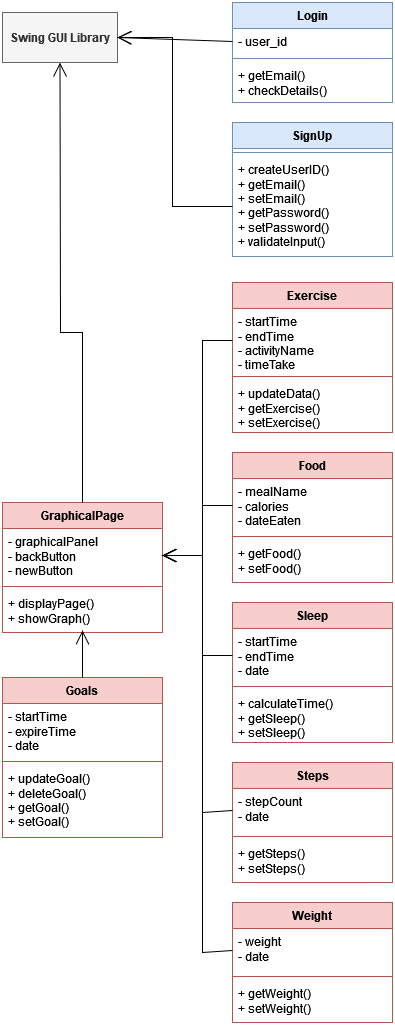

The diagram above was exported from draw.io. Its source (the exported page's mxGraphModel, read from the mxfile embedded in the PNG):
<mxGraphModel dx="1562" dy="854" grid="1" gridSize="10" guides="1" tooltips="1" connect="1" arrows="1" fold="1" page="1" pageScale="1" pageWidth="827" pageHeight="1169" math="0" shadow="0">
  <root>
    <mxCell id="0" />
    <mxCell id="1" parent="0" />
    <mxCell id="VbtQJIsyjudvQoeWFnfu-1" value="Exercise" style="swimlane;fontStyle=1;align=center;verticalAlign=top;childLayout=stackLayout;horizontal=1;startSize=26;horizontalStack=0;resizeParent=1;resizeParentMax=0;resizeLast=0;collapsible=1;marginBottom=0;whiteSpace=wrap;html=1;fillColor=#f8cecc;strokeColor=#b85450;" vertex="1" parent="1">
      <mxGeometry x="270" y="310" width="160" height="150" as="geometry" />
    </mxCell>
    <mxCell id="VbtQJIsyjudvQoeWFnfu-2" value="&lt;div&gt;- startTime&lt;/div&gt;&lt;div&gt;- endTime&lt;/div&gt;&lt;div&gt;- activityName&lt;/div&gt;&lt;div&gt;- timeTake&lt;br&gt;&lt;/div&gt;" style="text;strokeColor=none;fillColor=none;align=left;verticalAlign=top;spacingLeft=4;spacingRight=4;overflow=hidden;rotatable=0;points=[[0,0.5],[1,0.5]];portConstraint=eastwest;whiteSpace=wrap;html=1;" vertex="1" parent="VbtQJIsyjudvQoeWFnfu-1">
      <mxGeometry y="26" width="160" height="64" as="geometry" />
    </mxCell>
    <mxCell id="VbtQJIsyjudvQoeWFnfu-3" value="" style="line;strokeWidth=1;fillColor=none;align=left;verticalAlign=middle;spacingTop=-1;spacingLeft=3;spacingRight=3;rotatable=0;labelPosition=right;points=[];portConstraint=eastwest;strokeColor=inherit;" vertex="1" parent="VbtQJIsyjudvQoeWFnfu-1">
      <mxGeometry y="90" width="160" height="8" as="geometry" />
    </mxCell>
    <mxCell id="VbtQJIsyjudvQoeWFnfu-4" value="&lt;div&gt;+ updateData()&lt;/div&gt;&lt;div&gt;+ getExercise()&lt;/div&gt;&lt;div&gt;+ setExercise()&lt;br&gt;&lt;/div&gt;" style="text;strokeColor=none;fillColor=none;align=left;verticalAlign=top;spacingLeft=4;spacingRight=4;overflow=hidden;rotatable=0;points=[[0,0.5],[1,0.5]];portConstraint=eastwest;whiteSpace=wrap;html=1;" vertex="1" parent="VbtQJIsyjudvQoeWFnfu-1">
      <mxGeometry y="98" width="160" height="52" as="geometry" />
    </mxCell>
    <mxCell id="VbtQJIsyjudvQoeWFnfu-5" value="&lt;b&gt;Swing GUI Library&lt;/b&gt;" style="html=1;whiteSpace=wrap;fillColor=#f5f5f5;fontColor=#333333;strokeColor=#666666;" vertex="1" parent="1">
      <mxGeometry x="40" y="40" width="115" height="50" as="geometry" />
    </mxCell>
    <mxCell id="VbtQJIsyjudvQoeWFnfu-6" value="Food" style="swimlane;fontStyle=1;align=center;verticalAlign=top;childLayout=stackLayout;horizontal=1;startSize=26;horizontalStack=0;resizeParent=1;resizeParentMax=0;resizeLast=0;collapsible=1;marginBottom=0;whiteSpace=wrap;html=1;fillColor=#f8cecc;strokeColor=#b85450;" vertex="1" parent="1">
      <mxGeometry x="270" y="480" width="160" height="130" as="geometry" />
    </mxCell>
    <mxCell id="VbtQJIsyjudvQoeWFnfu-7" value="&lt;div&gt;- mealName&lt;/div&gt;&lt;div&gt;- calories&lt;/div&gt;&lt;div&gt;- dateEaten&lt;br&gt;&lt;/div&gt;" style="text;strokeColor=none;fillColor=none;align=left;verticalAlign=top;spacingLeft=4;spacingRight=4;overflow=hidden;rotatable=0;points=[[0,0.5],[1,0.5]];portConstraint=eastwest;whiteSpace=wrap;html=1;" vertex="1" parent="VbtQJIsyjudvQoeWFnfu-6">
      <mxGeometry y="26" width="160" height="54" as="geometry" />
    </mxCell>
    <mxCell id="VbtQJIsyjudvQoeWFnfu-8" value="" style="line;strokeWidth=1;fillColor=none;align=left;verticalAlign=middle;spacingTop=-1;spacingLeft=3;spacingRight=3;rotatable=0;labelPosition=right;points=[];portConstraint=eastwest;strokeColor=inherit;" vertex="1" parent="VbtQJIsyjudvQoeWFnfu-6">
      <mxGeometry y="80" width="160" height="8" as="geometry" />
    </mxCell>
    <mxCell id="VbtQJIsyjudvQoeWFnfu-9" value="&lt;div&gt;+ getFood()&lt;/div&gt;&lt;div&gt;+ setFood()&lt;br&gt;&lt;/div&gt;" style="text;strokeColor=none;fillColor=none;align=left;verticalAlign=top;spacingLeft=4;spacingRight=4;overflow=hidden;rotatable=0;points=[[0,0.5],[1,0.5]];portConstraint=eastwest;whiteSpace=wrap;html=1;" vertex="1" parent="VbtQJIsyjudvQoeWFnfu-6">
      <mxGeometry y="88" width="160" height="42" as="geometry" />
    </mxCell>
    <mxCell id="VbtQJIsyjudvQoeWFnfu-10" value="Sleep" style="swimlane;fontStyle=1;align=center;verticalAlign=top;childLayout=stackLayout;horizontal=1;startSize=26;horizontalStack=0;resizeParent=1;resizeParentMax=0;resizeLast=0;collapsible=1;marginBottom=0;whiteSpace=wrap;html=1;fillColor=#f8cecc;strokeColor=#b85450;" vertex="1" parent="1">
      <mxGeometry x="270" y="630" width="160" height="140" as="geometry" />
    </mxCell>
    <mxCell id="VbtQJIsyjudvQoeWFnfu-11" value="&lt;div&gt;- startTime&lt;/div&gt;&lt;div&gt;- endTime&lt;/div&gt;&lt;div&gt;- date&lt;br&gt;&lt;/div&gt;" style="text;strokeColor=none;fillColor=none;align=left;verticalAlign=top;spacingLeft=4;spacingRight=4;overflow=hidden;rotatable=0;points=[[0,0.5],[1,0.5]];portConstraint=eastwest;whiteSpace=wrap;html=1;" vertex="1" parent="VbtQJIsyjudvQoeWFnfu-10">
      <mxGeometry y="26" width="160" height="54" as="geometry" />
    </mxCell>
    <mxCell id="VbtQJIsyjudvQoeWFnfu-12" value="" style="line;strokeWidth=1;fillColor=none;align=left;verticalAlign=middle;spacingTop=-1;spacingLeft=3;spacingRight=3;rotatable=0;labelPosition=right;points=[];portConstraint=eastwest;strokeColor=inherit;" vertex="1" parent="VbtQJIsyjudvQoeWFnfu-10">
      <mxGeometry y="80" width="160" height="8" as="geometry" />
    </mxCell>
    <mxCell id="VbtQJIsyjudvQoeWFnfu-13" value="&lt;div&gt;+ calculateTime()&lt;br&gt;&lt;/div&gt;&lt;div&gt;+ getSleep()&lt;/div&gt;&lt;div&gt;+ setSleep()&lt;br&gt;&lt;/div&gt;" style="text;strokeColor=none;fillColor=none;align=left;verticalAlign=top;spacingLeft=4;spacingRight=4;overflow=hidden;rotatable=0;points=[[0,0.5],[1,0.5]];portConstraint=eastwest;whiteSpace=wrap;html=1;" vertex="1" parent="VbtQJIsyjudvQoeWFnfu-10">
      <mxGeometry y="88" width="160" height="52" as="geometry" />
    </mxCell>
    <mxCell id="VbtQJIsyjudvQoeWFnfu-14" value="Goals" style="swimlane;fontStyle=1;align=center;verticalAlign=top;childLayout=stackLayout;horizontal=1;startSize=26;horizontalStack=0;resizeParent=1;resizeParentMax=0;resizeLast=0;collapsible=1;marginBottom=0;whiteSpace=wrap;html=1;fillColor=#f8cecc;strokeColor=#b85450;" vertex="1" parent="1">
      <mxGeometry x="40" y="705" width="160" height="160" as="geometry" />
    </mxCell>
    <mxCell id="VbtQJIsyjudvQoeWFnfu-15" value="&lt;div&gt;- startTime&lt;/div&gt;&lt;div&gt;- expireTime&lt;/div&gt;&lt;div&gt;- date&lt;br&gt;&lt;/div&gt;" style="text;strokeColor=none;fillColor=none;align=left;verticalAlign=top;spacingLeft=4;spacingRight=4;overflow=hidden;rotatable=0;points=[[0,0.5],[1,0.5]];portConstraint=eastwest;whiteSpace=wrap;html=1;" vertex="1" parent="VbtQJIsyjudvQoeWFnfu-14">
      <mxGeometry y="26" width="160" height="54" as="geometry" />
    </mxCell>
    <mxCell id="VbtQJIsyjudvQoeWFnfu-16" value="" style="line;strokeWidth=1;fillColor=none;align=left;verticalAlign=middle;spacingTop=-1;spacingLeft=3;spacingRight=3;rotatable=0;labelPosition=right;points=[];portConstraint=eastwest;strokeColor=inherit;" vertex="1" parent="VbtQJIsyjudvQoeWFnfu-14">
      <mxGeometry y="80" width="160" height="8" as="geometry" />
    </mxCell>
    <mxCell id="VbtQJIsyjudvQoeWFnfu-17" value="&lt;div&gt;+ updateGoal()&lt;/div&gt;&lt;div&gt;+ deleteGoal()&lt;/div&gt;&lt;div&gt;+ getGoal()&lt;/div&gt;&lt;div&gt;+ setGoal()&lt;br&gt;&lt;/div&gt;" style="text;strokeColor=none;fillColor=none;align=left;verticalAlign=top;spacingLeft=4;spacingRight=4;overflow=hidden;rotatable=0;points=[[0,0.5],[1,0.5]];portConstraint=eastwest;whiteSpace=wrap;html=1;" vertex="1" parent="VbtQJIsyjudvQoeWFnfu-14">
      <mxGeometry y="88" width="160" height="72" as="geometry" />
    </mxCell>
    <mxCell id="VbtQJIsyjudvQoeWFnfu-18" value="Steps" style="swimlane;fontStyle=1;align=center;verticalAlign=top;childLayout=stackLayout;horizontal=1;startSize=26;horizontalStack=0;resizeParent=1;resizeParentMax=0;resizeLast=0;collapsible=1;marginBottom=0;whiteSpace=wrap;html=1;fillColor=#f8cecc;strokeColor=#b85450;" vertex="1" parent="1">
      <mxGeometry x="270" y="790" width="160" height="120" as="geometry" />
    </mxCell>
    <mxCell id="VbtQJIsyjudvQoeWFnfu-19" value="&lt;div&gt;- stepCount&lt;/div&gt;&lt;div&gt;- date&lt;br&gt;&lt;/div&gt;" style="text;strokeColor=none;fillColor=none;align=left;verticalAlign=top;spacingLeft=4;spacingRight=4;overflow=hidden;rotatable=0;points=[[0,0.5],[1,0.5]];portConstraint=eastwest;whiteSpace=wrap;html=1;" vertex="1" parent="VbtQJIsyjudvQoeWFnfu-18">
      <mxGeometry y="26" width="160" height="44" as="geometry" />
    </mxCell>
    <mxCell id="VbtQJIsyjudvQoeWFnfu-20" value="" style="line;strokeWidth=1;fillColor=none;align=left;verticalAlign=middle;spacingTop=-1;spacingLeft=3;spacingRight=3;rotatable=0;labelPosition=right;points=[];portConstraint=eastwest;strokeColor=inherit;" vertex="1" parent="VbtQJIsyjudvQoeWFnfu-18">
      <mxGeometry y="70" width="160" height="8" as="geometry" />
    </mxCell>
    <mxCell id="VbtQJIsyjudvQoeWFnfu-21" value="&lt;div&gt;+ getSteps()&lt;/div&gt;&lt;div&gt;+ setSteps()&lt;br&gt;&lt;/div&gt;" style="text;strokeColor=none;fillColor=none;align=left;verticalAlign=top;spacingLeft=4;spacingRight=4;overflow=hidden;rotatable=0;points=[[0,0.5],[1,0.5]];portConstraint=eastwest;whiteSpace=wrap;html=1;" vertex="1" parent="VbtQJIsyjudvQoeWFnfu-18">
      <mxGeometry y="78" width="160" height="42" as="geometry" />
    </mxCell>
    <mxCell id="VbtQJIsyjudvQoeWFnfu-22" value="Weight" style="swimlane;fontStyle=1;align=center;verticalAlign=top;childLayout=stackLayout;horizontal=1;startSize=26;horizontalStack=0;resizeParent=1;resizeParentMax=0;resizeLast=0;collapsible=1;marginBottom=0;whiteSpace=wrap;html=1;fillColor=#f8cecc;strokeColor=#b85450;" vertex="1" parent="1">
      <mxGeometry x="270" y="930" width="160" height="120" as="geometry" />
    </mxCell>
    <mxCell id="VbtQJIsyjudvQoeWFnfu-23" value="&lt;div&gt;- weight&lt;/div&gt;&lt;div&gt;- date&lt;br&gt;&lt;/div&gt;" style="text;strokeColor=none;fillColor=none;align=left;verticalAlign=top;spacingLeft=4;spacingRight=4;overflow=hidden;rotatable=0;points=[[0,0.5],[1,0.5]];portConstraint=eastwest;whiteSpace=wrap;html=1;" vertex="1" parent="VbtQJIsyjudvQoeWFnfu-22">
      <mxGeometry y="26" width="160" height="44" as="geometry" />
    </mxCell>
    <mxCell id="VbtQJIsyjudvQoeWFnfu-24" value="" style="line;strokeWidth=1;fillColor=none;align=left;verticalAlign=middle;spacingTop=-1;spacingLeft=3;spacingRight=3;rotatable=0;labelPosition=right;points=[];portConstraint=eastwest;strokeColor=inherit;" vertex="1" parent="VbtQJIsyjudvQoeWFnfu-22">
      <mxGeometry y="70" width="160" height="8" as="geometry" />
    </mxCell>
    <mxCell id="VbtQJIsyjudvQoeWFnfu-25" value="&lt;div&gt;+ getWeight()&lt;/div&gt;&lt;div&gt;+ setWeight()&lt;br&gt;&lt;/div&gt;" style="text;strokeColor=none;fillColor=none;align=left;verticalAlign=top;spacingLeft=4;spacingRight=4;overflow=hidden;rotatable=0;points=[[0,0.5],[1,0.5]];portConstraint=eastwest;whiteSpace=wrap;html=1;" vertex="1" parent="VbtQJIsyjudvQoeWFnfu-22">
      <mxGeometry y="78" width="160" height="42" as="geometry" />
    </mxCell>
    <mxCell id="VbtQJIsyjudvQoeWFnfu-26" value="GraphicalPage" style="swimlane;fontStyle=1;align=center;verticalAlign=top;childLayout=stackLayout;horizontal=1;startSize=26;horizontalStack=0;resizeParent=1;resizeParentMax=0;resizeLast=0;collapsible=1;marginBottom=0;whiteSpace=wrap;html=1;fillColor=#f8cecc;strokeColor=#b85450;" vertex="1" parent="1">
      <mxGeometry x="40" y="530" width="160" height="130" as="geometry" />
    </mxCell>
    <mxCell id="VbtQJIsyjudvQoeWFnfu-27" value="&lt;div&gt;- graphicalPanel&lt;/div&gt;&lt;div&gt;- backButton&lt;/div&gt;&lt;div&gt;- newButton&lt;br&gt;&lt;/div&gt;" style="text;strokeColor=none;fillColor=none;align=left;verticalAlign=top;spacingLeft=4;spacingRight=4;overflow=hidden;rotatable=0;points=[[0,0.5],[1,0.5]];portConstraint=eastwest;whiteSpace=wrap;html=1;" vertex="1" parent="VbtQJIsyjudvQoeWFnfu-26">
      <mxGeometry y="26" width="160" height="54" as="geometry" />
    </mxCell>
    <mxCell id="VbtQJIsyjudvQoeWFnfu-28" value="" style="line;strokeWidth=1;fillColor=none;align=left;verticalAlign=middle;spacingTop=-1;spacingLeft=3;spacingRight=3;rotatable=0;labelPosition=right;points=[];portConstraint=eastwest;strokeColor=inherit;" vertex="1" parent="VbtQJIsyjudvQoeWFnfu-26">
      <mxGeometry y="80" width="160" height="8" as="geometry" />
    </mxCell>
    <mxCell id="VbtQJIsyjudvQoeWFnfu-29" value="&lt;div&gt;+ displayPage()&lt;br&gt;&lt;/div&gt;&lt;div&gt;+ showGraph()&lt;/div&gt;" style="text;strokeColor=none;fillColor=none;align=left;verticalAlign=top;spacingLeft=4;spacingRight=4;overflow=hidden;rotatable=0;points=[[0,0.5],[1,0.5]];portConstraint=eastwest;whiteSpace=wrap;html=1;" vertex="1" parent="VbtQJIsyjudvQoeWFnfu-26">
      <mxGeometry y="88" width="160" height="42" as="geometry" />
    </mxCell>
    <mxCell id="VbtQJIsyjudvQoeWFnfu-30" value="Login" style="swimlane;fontStyle=1;align=center;verticalAlign=top;childLayout=stackLayout;horizontal=1;startSize=26;horizontalStack=0;resizeParent=1;resizeParentMax=0;resizeLast=0;collapsible=1;marginBottom=0;whiteSpace=wrap;html=1;fillColor=#dae8fc;strokeColor=#6c8ebf;" vertex="1" parent="1">
      <mxGeometry x="270" y="30" width="160" height="100" as="geometry" />
    </mxCell>
    <mxCell id="VbtQJIsyjudvQoeWFnfu-31" value="- user_id" style="text;strokeColor=none;fillColor=none;align=left;verticalAlign=top;spacingLeft=4;spacingRight=4;overflow=hidden;rotatable=0;points=[[0,0.5],[1,0.5]];portConstraint=eastwest;whiteSpace=wrap;html=1;" vertex="1" parent="VbtQJIsyjudvQoeWFnfu-30">
      <mxGeometry y="26" width="160" height="26" as="geometry" />
    </mxCell>
    <mxCell id="VbtQJIsyjudvQoeWFnfu-32" value="" style="line;strokeWidth=1;fillColor=none;align=left;verticalAlign=middle;spacingTop=-1;spacingLeft=3;spacingRight=3;rotatable=0;labelPosition=right;points=[];portConstraint=eastwest;strokeColor=inherit;" vertex="1" parent="VbtQJIsyjudvQoeWFnfu-30">
      <mxGeometry y="52" width="160" height="8" as="geometry" />
    </mxCell>
    <mxCell id="VbtQJIsyjudvQoeWFnfu-33" value="&lt;div&gt;+ getEmail()&lt;/div&gt;&lt;div&gt;+ checkDetails()&lt;br&gt;&lt;/div&gt;" style="text;strokeColor=none;fillColor=none;align=left;verticalAlign=top;spacingLeft=4;spacingRight=4;overflow=hidden;rotatable=0;points=[[0,0.5],[1,0.5]];portConstraint=eastwest;whiteSpace=wrap;html=1;" vertex="1" parent="VbtQJIsyjudvQoeWFnfu-30">
      <mxGeometry y="60" width="160" height="40" as="geometry" />
    </mxCell>
    <mxCell id="VbtQJIsyjudvQoeWFnfu-34" value="SignUp" style="swimlane;fontStyle=1;align=center;verticalAlign=top;childLayout=stackLayout;horizontal=1;startSize=26;horizontalStack=0;resizeParent=1;resizeParentMax=0;resizeLast=0;collapsible=1;marginBottom=0;whiteSpace=wrap;html=1;fillColor=#dae8fc;strokeColor=#6c8ebf;" vertex="1" parent="1">
      <mxGeometry x="270" y="150" width="160" height="134" as="geometry" />
    </mxCell>
    <mxCell id="VbtQJIsyjudvQoeWFnfu-36" value="" style="line;strokeWidth=1;fillColor=none;align=left;verticalAlign=middle;spacingTop=-1;spacingLeft=3;spacingRight=3;rotatable=0;labelPosition=right;points=[];portConstraint=eastwest;strokeColor=inherit;" vertex="1" parent="VbtQJIsyjudvQoeWFnfu-34">
      <mxGeometry y="26" width="160" height="8" as="geometry" />
    </mxCell>
    <mxCell id="VbtQJIsyjudvQoeWFnfu-37" value="&lt;div&gt;+ createUserID()&lt;/div&gt;&lt;div&gt;+ getEmail()&lt;/div&gt;&lt;div&gt;+ setEmail()&lt;/div&gt;&lt;div&gt;+ getPassword()&lt;/div&gt;&lt;div&gt;+ setPassword()&lt;/div&gt;&lt;div&gt;+ validateInput()&lt;br&gt;&lt;/div&gt;" style="text;strokeColor=none;fillColor=none;align=left;verticalAlign=top;spacingLeft=4;spacingRight=4;overflow=hidden;rotatable=0;points=[[0,0.5],[1,0.5]];portConstraint=eastwest;whiteSpace=wrap;html=1;" vertex="1" parent="VbtQJIsyjudvQoeWFnfu-34">
      <mxGeometry y="34" width="160" height="100" as="geometry" />
    </mxCell>
    <mxCell id="VbtQJIsyjudvQoeWFnfu-38" value="" style="endArrow=open;endFill=1;endSize=12;html=1;rounded=0;exitX=0;exitY=0.5;exitDx=0;exitDy=0;entryX=1;entryY=0.5;entryDx=0;entryDy=0;" edge="1" parent="1" source="VbtQJIsyjudvQoeWFnfu-2" target="VbtQJIsyjudvQoeWFnfu-27">
      <mxGeometry width="160" relative="1" as="geometry">
        <mxPoint x="520" y="490" as="sourcePoint" />
        <mxPoint x="680" y="490" as="targetPoint" />
        <Array as="points">
          <mxPoint x="240" y="368" />
          <mxPoint x="240" y="583" />
        </Array>
      </mxGeometry>
    </mxCell>
    <mxCell id="VbtQJIsyjudvQoeWFnfu-39" value="" style="endArrow=open;endFill=1;endSize=12;html=1;rounded=0;exitX=0;exitY=0.5;exitDx=0;exitDy=0;entryX=1;entryY=0.5;entryDx=0;entryDy=0;" edge="1" parent="1" source="VbtQJIsyjudvQoeWFnfu-7" target="VbtQJIsyjudvQoeWFnfu-27">
      <mxGeometry width="160" relative="1" as="geometry">
        <mxPoint x="670" y="680" as="sourcePoint" />
        <mxPoint x="830" y="680" as="targetPoint" />
        <Array as="points">
          <mxPoint x="240" y="533" />
          <mxPoint x="240" y="583" />
        </Array>
      </mxGeometry>
    </mxCell>
    <mxCell id="VbtQJIsyjudvQoeWFnfu-40" value="" style="endArrow=open;endFill=1;endSize=12;html=1;rounded=0;exitX=0;exitY=0.5;exitDx=0;exitDy=0;entryX=1;entryY=0.5;entryDx=0;entryDy=0;" edge="1" parent="1" source="VbtQJIsyjudvQoeWFnfu-11" target="VbtQJIsyjudvQoeWFnfu-27">
      <mxGeometry width="160" relative="1" as="geometry">
        <mxPoint x="70" y="940" as="sourcePoint" />
        <mxPoint x="230" y="940" as="targetPoint" />
        <Array as="points">
          <mxPoint x="240" y="683" />
          <mxPoint x="240" y="583" />
        </Array>
      </mxGeometry>
    </mxCell>
    <mxCell id="VbtQJIsyjudvQoeWFnfu-41" value="" style="endArrow=open;endFill=1;endSize=12;html=1;rounded=0;exitX=0;exitY=0.5;exitDx=0;exitDy=0;entryX=1;entryY=0.5;entryDx=0;entryDy=0;" edge="1" parent="1" source="VbtQJIsyjudvQoeWFnfu-19" target="VbtQJIsyjudvQoeWFnfu-27">
      <mxGeometry width="160" relative="1" as="geometry">
        <mxPoint x="650" y="930" as="sourcePoint" />
        <mxPoint x="810" y="930" as="targetPoint" />
        <Array as="points">
          <mxPoint x="240" y="840" />
          <mxPoint x="240" y="583" />
        </Array>
      </mxGeometry>
    </mxCell>
    <mxCell id="VbtQJIsyjudvQoeWFnfu-42" value="" style="endArrow=open;endFill=1;endSize=12;html=1;rounded=0;exitX=0;exitY=0.5;exitDx=0;exitDy=0;entryX=1;entryY=0.5;entryDx=0;entryDy=0;" edge="1" parent="1" source="VbtQJIsyjudvQoeWFnfu-23" target="VbtQJIsyjudvQoeWFnfu-27">
      <mxGeometry width="160" relative="1" as="geometry">
        <mxPoint x="590" y="1080" as="sourcePoint" />
        <mxPoint x="750" y="1080" as="targetPoint" />
        <Array as="points">
          <mxPoint x="240" y="980" />
          <mxPoint x="240" y="583" />
        </Array>
      </mxGeometry>
    </mxCell>
    <mxCell id="VbtQJIsyjudvQoeWFnfu-43" value="" style="endArrow=open;endFill=1;endSize=12;html=1;rounded=0;exitX=0.5;exitY=0;exitDx=0;exitDy=0;entryX=0.5;entryY=0.952;entryDx=0;entryDy=0;entryPerimeter=0;" edge="1" parent="1" source="VbtQJIsyjudvQoeWFnfu-14" target="VbtQJIsyjudvQoeWFnfu-29">
      <mxGeometry width="160" relative="1" as="geometry">
        <mxPoint x="20" y="950" as="sourcePoint" />
        <mxPoint x="180" y="950" as="targetPoint" />
      </mxGeometry>
    </mxCell>
    <mxCell id="VbtQJIsyjudvQoeWFnfu-44" value="" style="endArrow=open;endFill=1;endSize=12;html=1;rounded=0;exitX=0.5;exitY=0;exitDx=0;exitDy=0;entryX=0.5;entryY=1;entryDx=0;entryDy=0;" edge="1" parent="1" source="VbtQJIsyjudvQoeWFnfu-26" target="VbtQJIsyjudvQoeWFnfu-5">
      <mxGeometry width="160" relative="1" as="geometry">
        <mxPoint x="40" y="400" as="sourcePoint" />
        <mxPoint x="200" y="400" as="targetPoint" />
        <Array as="points">
          <mxPoint x="120" y="360" />
          <mxPoint x="98" y="360" />
        </Array>
      </mxGeometry>
    </mxCell>
    <mxCell id="VbtQJIsyjudvQoeWFnfu-45" value="" style="endArrow=open;endFill=1;endSize=12;html=1;rounded=0;exitX=0;exitY=0.5;exitDx=0;exitDy=0;entryX=1;entryY=0.5;entryDx=0;entryDy=0;" edge="1" parent="1" source="VbtQJIsyjudvQoeWFnfu-31" target="VbtQJIsyjudvQoeWFnfu-5">
      <mxGeometry width="160" relative="1" as="geometry">
        <mxPoint x="610" y="130" as="sourcePoint" />
        <mxPoint x="770" y="130" as="targetPoint" />
      </mxGeometry>
    </mxCell>
    <mxCell id="VbtQJIsyjudvQoeWFnfu-46" value="" style="endArrow=open;endFill=1;endSize=12;html=1;rounded=0;exitX=0;exitY=0.5;exitDx=0;exitDy=0;entryX=1;entryY=0.5;entryDx=0;entryDy=0;" edge="1" parent="1" source="VbtQJIsyjudvQoeWFnfu-37" target="VbtQJIsyjudvQoeWFnfu-5">
      <mxGeometry width="160" relative="1" as="geometry">
        <mxPoint x="590" y="230" as="sourcePoint" />
        <mxPoint x="750" y="230" as="targetPoint" />
        <Array as="points">
          <mxPoint x="210" y="234" />
          <mxPoint x="210" y="65" />
        </Array>
      </mxGeometry>
    </mxCell>
  </root>
</mxGraphModel>